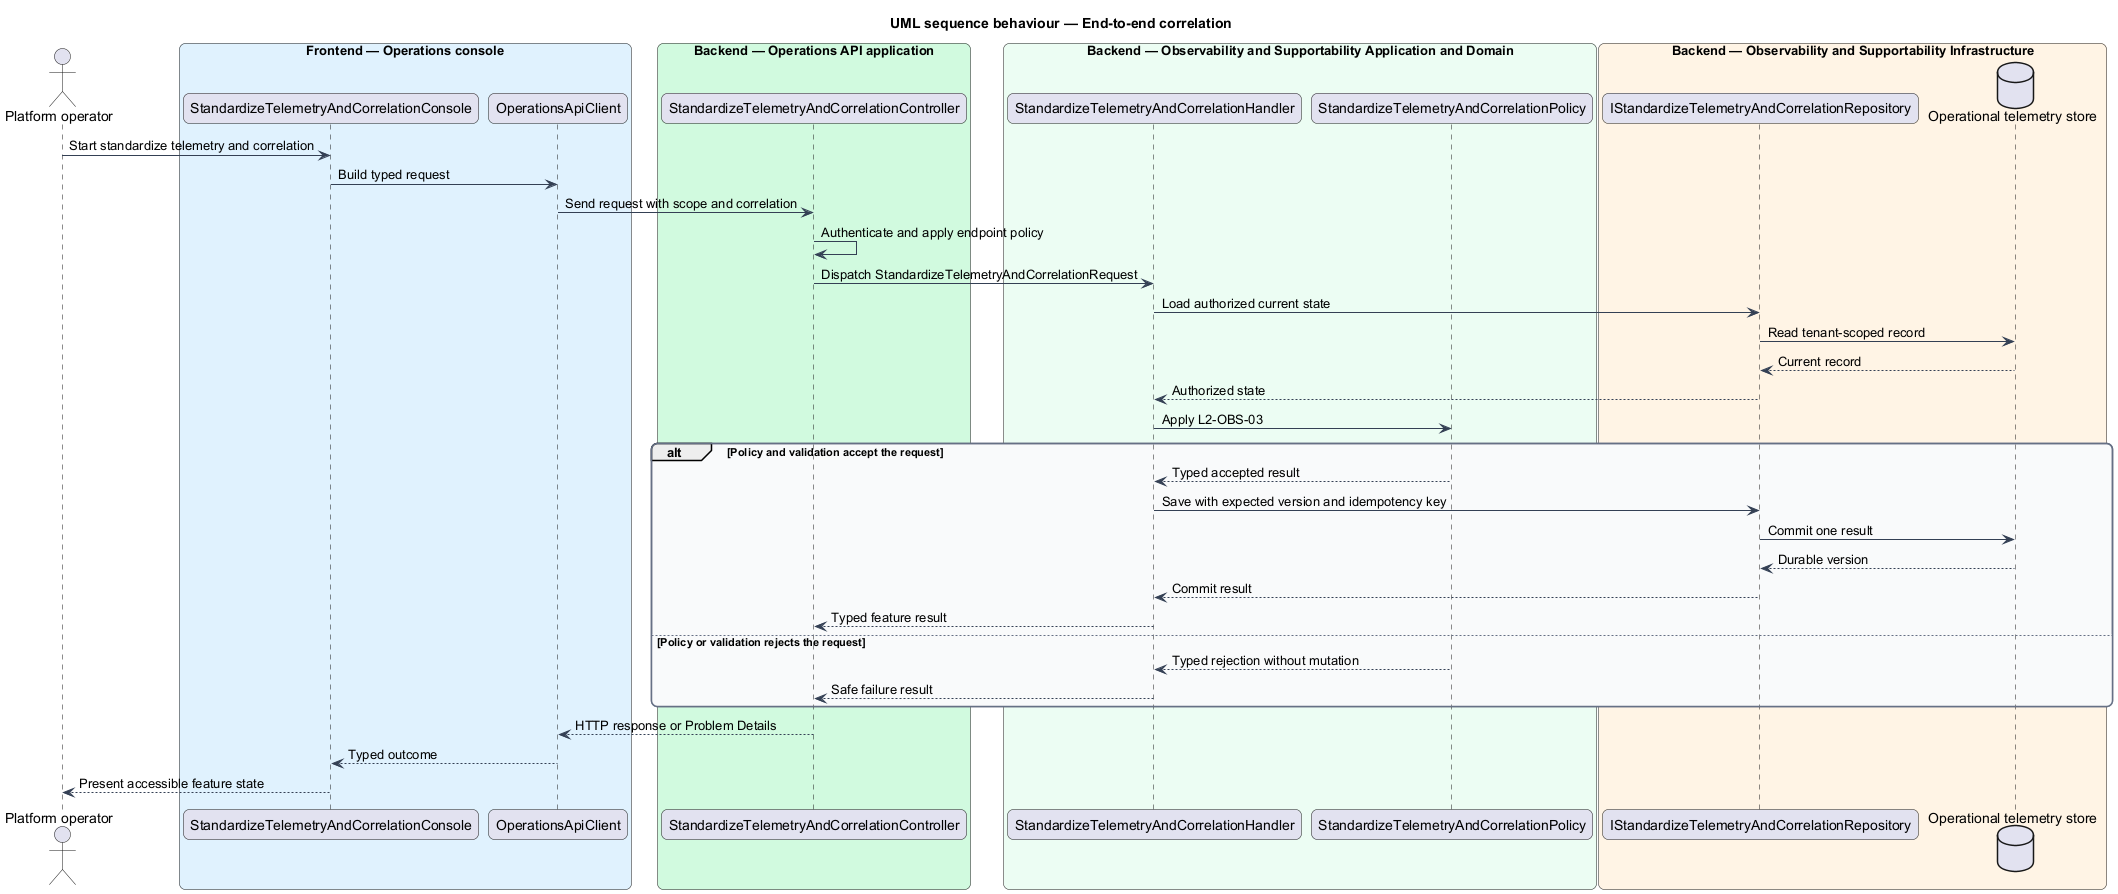

The diagram above was rendered by PlantUML. Its source (embedded in the PNG):
@startuml
title UML sequence behaviour — End-to-end correlation
skinparam backgroundColor #FFFFFF
skinparam shadowing false
skinparam roundcorner 12
skinparam defaultFontName Arial
skinparam ArrowColor #344054
skinparam rectangle {
  BorderColor #344054
  FontColor #101828
}
skinparam package {
  BorderColor #667085
  FontColor #101828
  BackgroundColor #F9FAFB
}
actor "Platform operator" as actor
box "Frontend — Operations console" #E0F2FE
  participant "StandardizeTelemetryAndCorrelationConsole" as entry
  participant "OperationsApiClient" as client
end box
box "Backend — Operations API application" #D1FADF
  participant "StandardizeTelemetryAndCorrelationController" as controller
end box
box "Backend — Observability and Supportability Application and Domain" #ECFDF3
  participant "StandardizeTelemetryAndCorrelationHandler" as handler
  participant "StandardizeTelemetryAndCorrelationPolicy" as policy
end box
box "Backend — Observability and Supportability Infrastructure" #FFF4E5
  participant "IStandardizeTelemetryAndCorrelationRepository" as repository
  database "Operational telemetry store" as store
end box
actor -> entry : Start standardize telemetry and correlation
entry -> client : Build typed request
client -> controller : Send request with scope and correlation
controller -> controller : Authenticate and apply endpoint policy
controller -> handler : Dispatch StandardizeTelemetryAndCorrelationRequest
handler -> repository : Load authorized current state
repository -> store : Read tenant-scoped record
store --> repository : Current record
repository --> handler : Authorized state
handler -> policy : Apply L2-OBS-03
alt Policy and validation accept the request
  policy --> handler : Typed accepted result
  handler -> repository : Save with expected version and idempotency key
  repository -> store : Commit one result
  store --> repository : Durable version
  repository --> handler : Commit result
  handler --> controller : Typed feature result
else Policy or validation rejects the request
  policy --> handler : Typed rejection without mutation
  handler --> controller : Safe failure result
end
controller --> client : HTTP response or Problem Details
client --> entry : Typed outcome
entry --> actor : Present accessible feature state
@enduml